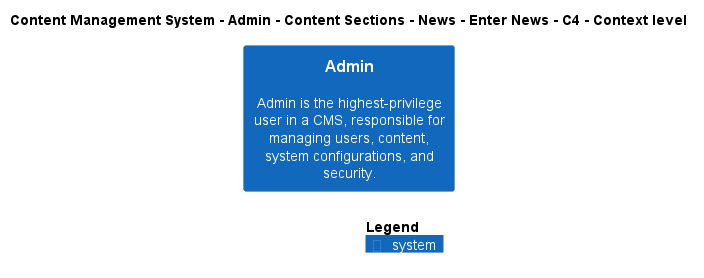

The diagram above was rendered by PlantUML. Its source (embedded in the PNG):
@startuml
!include ..\..\..\..\..\..\..\..\..\.c4s\C4_Context.puml

AddElementTag("c4interflow:lifecycle:new", $bgColor=green, $fontColor=#ffffff, $borderColor=green, $shadowing="False")
AddElementTag("c4interflow:lifecycle:changed", $bgColor=orange, $fontColor=#ffffff, $borderColor=orange, $shadowing="False")
AddElementTag("c4interflow:lifecycle:removed", $bgColor=red, $fontColor=#ffffff, $borderColor=red, $shadowing="False")

AddRelTag("c4interflow:lifecycle:new", $textColor=green, $lineColor=green)
AddRelTag("c4interflow:lifecycle:changed", $textColor=orange, $lineColor=orange)
AddRelTag("c4interflow:lifecycle:removed", $textColor=red, $lineColor=red)

SHOW_PERSON_PORTRAIT()
LAYOUT_TOP_DOWN()

skinparam linetype polyline

title Content Management System - Admin - Content Sections - News - Enter News - C4 - Context level

System(ContentManagementSystem.SoftwareSystems.Admin, "Admin", "Admin is the highest-privilege user in a CMS, responsible for managing users, content, system configurations, and security.")



SHOW_LEGEND()
@enduml